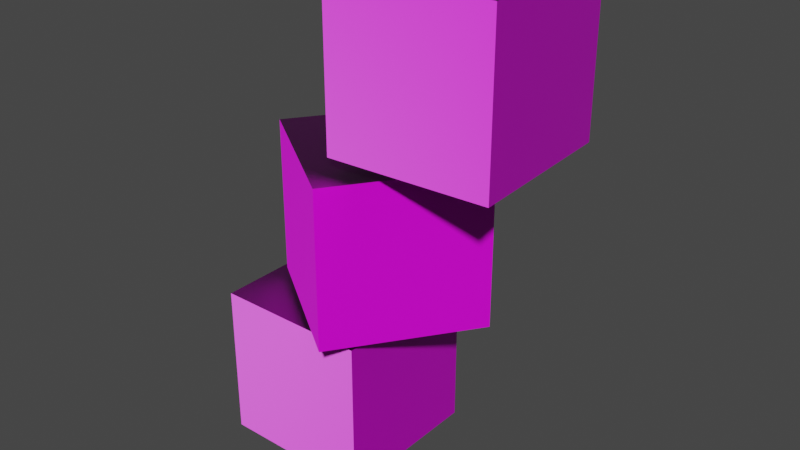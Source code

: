 # Source: box1.blend  (saved by Blender 2.80.43; exported with 4.5.12 LTS)
import bpy
from mathutils import Matrix  # noqa: F401  (used for matrix-valued properties, if any)

bpy.ops.wm.read_factory_settings(use_empty=True)
scene = bpy.context.scene
scene.name = 'Scene'

# ---- collections
col_collection = bpy.data.collections.new('Collection'); scene.collection.children.link(col_collection)

# ---- images (referenced by path relative to the original .blend; pixels are not part of the script)
import os
ASSET_DIR = os.environ.get("B2B_ASSET_DIR", "")  # directory of the original .blend (textures are referenced by path, not embedded)
HERE = os.path.dirname(os.path.abspath(__file__))  # packed textures are extracted next to this script under _unpacked/

def load_image(name, relpath, width, height, colorspace="sRGB"):
    """Load a texture the original file referenced (path relative to the .blend, or extracted next to this script)."""
    p = next((c for c in (os.path.join(HERE, relpath), os.path.join(ASSET_DIR, relpath)) if relpath and os.path.exists(c)), "")
    if p:
        img = bpy.data.images.load(p, check_existing=True)
        img.name = name
    else:  # same state as the original file: an image datablock whose file is absent (Cycles renders it pink)
        img = bpy.data.images.new(name, width, height)
        img.source = "FILE"
        img.filepath = "//" + (relpath or name)
    img.colorspace_settings.name = colorspace
    return img
img_box1_normal_png = load_image('box1_normal.png', 'box1_normal.png', 1024, 1024, 'Non-Color')
img_box1_diffuse_png = load_image('box1_diffuse.png', 'box1_diffuse.png', 1024, 1024, 'sRGB')

# ---- materials (node trees are filled in below, after node groups)
mat_material = bpy.data.materials.new('Material')
mat_material.alpha_threshold = 0.0
mat_material.use_transparent_shadow = False
mat_material.roughness = 0.5
mat_material.line_color = (0.0, 0.0, 0.0, 1.0)

# ---- material node trees
mat_material.use_nodes = True; mat_material.node_tree.nodes.clear()
_N = mat_material.node_tree.nodes; _L = mat_material.node_tree.links
n0 = _N.new('ShaderNodeBsdfPrincipled'); n0.name = 'Principled BSDF'; n0.location = (10, 300)
n0.distribution = 'GGX'
n0.subsurface_method = 'BURLEY'
n0.inputs[3].default_value = 1.45
n1 = _N.new('ShaderNodeTexImage'); n1.name = 'Image Texture.001'; n1.location = (-644, -19)
n1.image = img_box1_normal_png
n2 = _N.new('ShaderNodeNormalMap'); n2.name = 'Normal Map'; n2.location = (-317, -98)
n3 = _N.new('ShaderNodeTexImage'); n3.name = 'Image Texture'; n3.location = (-649, 295)
n3.image = img_box1_diffuse_png
n4 = _N.new('ShaderNodeOutputMaterial'); n4.name = 'Material Output'; n4.location = (387, 305)
_L.new(n0.outputs[0], n4.inputs[0])
_L.new(n3.outputs[0], n0.inputs[0])
_L.new(n2.outputs[0], n0.inputs[5])
_L.new(n1.outputs[0], n2.inputs[1])
n4.is_active_output = True

# ---- world
world_world = bpy.data.worlds.new('World'); scene.world = world_world
world_world.use_nodes = True; world_world.node_tree.nodes.clear()
_N = world_world.node_tree.nodes; _L = world_world.node_tree.links
n0 = _N.new('ShaderNodeOutputWorld'); n0.name = 'World Output'; n0.location = (300, 300)
n1 = _N.new('ShaderNodeBackground'); n1.name = 'Background'; n1.location = (10, 300)
n1.inputs[0].default_value = (0.05088, 0.05088, 0.05088, 1.0)
_L.new(n1.outputs[0], n0.inputs[0])
n0.is_active_output = True
world_world.color = (0.05088, 0.05088, 0.05088)
world_world.use_sun_shadow = False
world_world.sun_shadow_jitter_overblur = 0.0

# ---- meshes
me_cube = bpy.data.meshes.new('Cube')
me_cube.from_pydata([(1.0, 1.0, 1.0), (1.0, 1.0, -1.0), (1.0, -1.0, 1.0), (1.0, -1.0, -1.0), (-1.0, 1.0, 1.0), (-1.0, 1.0, -1.0), (-1.0, -1.0, 1.0), (-1.0, -1.0, -1.0)], [], [(0, 4, 6, 2), (3, 2, 6, 7), (7, 6, 4, 5), (5, 1, 3, 7), (1, 0, 2, 3), (5, 4, 0, 1)])
_uv = me_cube.uv_layers.new(name='UVMap')
_uv.uv.foreach_set('vector', [0.0, 0.0, 1.0, 0.0, 1.0, 1.0, 0.0, 1.0, 0.0, 0.0, 1.0, 0.0, 1.0, 1.0, 0.0, 1.0, 0.0, 0.0, 1.0, 0.0, 1.0, 1.0, 0.0, 1.0, 0.0, 0.0, 1.0, 0.0, 1.0, 1.0, 0.0, 1.0, 0.0, 0.0, 1.0, 0.0, 1.0, 1.0, 0.0, 1.0, 0.0, 0.0, 1.0, 0.0, 1.0, 1.0, 0.0, 1.0])
me_cube.materials.append(mat_material)
me_cube.use_remesh_preserve_volume = False
me_cube.use_remesh_preserve_attributes = False
me_cube.use_mirror_vertex_groups = False
me_cube.update()
me_cube_001 = bpy.data.meshes.new('Cube.001')
me_cube_001.from_pydata([(1.0, 1.0, 1.0), (1.0, 1.0, -1.0), (1.0, -1.0, 1.0), (1.0, -1.0, -1.0), (-1.0, 1.0, 1.0), (-1.0, 1.0, -1.0), (-1.0, -1.0, 1.0), (-1.0, -1.0, -1.0)], [], [(0, 4, 6, 2), (3, 2, 6, 7), (7, 6, 4, 5), (5, 1, 3, 7), (1, 0, 2, 3), (5, 4, 0, 1)])
_uv = me_cube_001.uv_layers.new(name='UVMap')
_uv.uv.foreach_set('vector', [0.0, 0.0, 1.0, 0.0, 1.0, 1.0, 0.0, 1.0, 0.0, 0.0, 1.0, 0.0, 1.0, 1.0, 0.0, 1.0, 0.0, 0.0, 1.0, 0.0, 1.0, 1.0, 0.0, 1.0, 0.0, 0.0, 1.0, 0.0, 1.0, 1.0, 0.0, 1.0, 0.0, 0.0, 1.0, 0.0, 1.0, 1.0, 0.0, 1.0, 0.0, 0.0, 1.0, 0.0, 1.0, 1.0, 0.0, 1.0])
me_cube_001.materials.append(mat_material)
me_cube_001.use_remesh_preserve_volume = False
me_cube_001.use_remesh_preserve_attributes = False
me_cube_001.use_mirror_vertex_groups = False
me_cube_001.update()
me_cube_002 = bpy.data.meshes.new('Cube.002')
me_cube_002.from_pydata([(1.0, 1.0, 1.0), (1.0, 1.0, -1.0), (1.0, -1.0, 1.0), (1.0, -1.0, -1.0), (-1.0, 1.0, 1.0), (-1.0, 1.0, -1.0), (-1.0, -1.0, 1.0), (-1.0, -1.0, -1.0)], [], [(0, 4, 6, 2), (3, 2, 6, 7), (7, 6, 4, 5), (5, 1, 3, 7), (1, 0, 2, 3), (5, 4, 0, 1)])
_uv = me_cube_002.uv_layers.new(name='UVMap')
_uv.uv.foreach_set('vector', [0.0, 0.0, 1.0, 0.0, 1.0, 1.0, 0.0, 1.0, 0.0, 0.0, 1.0, 0.0, 1.0, 1.0, 0.0, 1.0, 0.0, 0.0, 1.0, 0.0, 1.0, 1.0, 0.0, 1.0, 0.0, 0.0, 1.0, 0.0, 1.0, 1.0, 0.0, 1.0, 0.0, 0.0, 1.0, 0.0, 1.0, 1.0, 0.0, 1.0, 0.0, 0.0, 1.0, 0.0, 1.0, 1.0, 0.0, 1.0])
me_cube_002.materials.append(mat_material)
me_cube_002.use_remesh_preserve_volume = False
me_cube_002.use_remesh_preserve_attributes = False
me_cube_002.use_mirror_vertex_groups = False
me_cube_002.update()

# ---- objects
ob_cube = bpy.data.objects.new('Cube', me_cube)
ob_cube_001 = bpy.data.objects.new('Cube.001', me_cube_001)
ob_cube_002 = bpy.data.objects.new('Cube.002', me_cube_002)

# ---- transforms, parenting, visibility, modifiers, constraints
ob_cube.location = (4.138, 3.993, 9.999)
ob_cube.lock_rotations_4d = False
ob_cube.empty_display_type = 'ARROWS'
ob_cube.lineart.crease_threshold = 0.0
ob_cube_001.location = (4.765, 3.993, 12.13)
ob_cube_001.rotation_euler = (0.0, -0.0, -0.6105)
ob_cube_001.lock_rotations_4d = False
ob_cube_001.empty_display_type = 'ARROWS'
ob_cube_001.lineart.crease_threshold = 0.0
ob_cube_002.location = (5.851, 3.993, 14.34)
ob_cube_002.rotation_euler = (0.0, -0.0, 0.05376)
ob_cube_002.lock_rotations_4d = False
ob_cube_002.empty_display_type = 'ARROWS'
ob_cube_002.lineart.crease_threshold = 0.0

# ---- collection membership
col_collection.objects.link(ob_cube)
col_collection.objects.link(ob_cube_001)
col_collection.objects.link(ob_cube_002)

# ---- scene / render settings (as saved in the file)
scene.frame_start = 1; scene.frame_end = 250; scene.frame_set(1)
scene.render.engine = 'BLENDER_EEVEE_NEXT'
scene.render.motion_blur_shutter = 1.0
scene.cycles.use_denoising = False
scene.cycles.samples = 128
scene.cycles.sampling_pattern = 'TABULATED_SOBOL'
scene.cycles.use_adaptive_sampling = False
scene.cycles.use_light_tree = False
scene.view_settings.view_transform = 'Filmic'
bpy.context.view_layer.update()

# ---- added for rendering (the .blend has no active camera and no usable light): camera, sun
cam_auto = bpy.data.cameras.new('AutoCamera')
cam_auto.lens = 50.0
cam_auto.sensor_width = 36.0
cam_auto.clip_end = 1000.0
ob_auto_camera = bpy.data.objects.new('AutoCamera', cam_auto)
scene.collection.objects.link(ob_auto_camera)
ob_auto_camera.location = (12.3136, -4.75856, 18.0041)
ob_auto_camera.rotation_euler = (1.09748, -7.21219e-08, 0.694738)
scene.camera = ob_auto_camera
light_auto_sun = bpy.data.lights.new('AutoSun', 'SUN')
light_auto_sun.energy = 3.0
light_auto_sun.angle = 0.0523599
ob_auto_sun = bpy.data.objects.new('AutoSun', light_auto_sun)
scene.collection.objects.link(ob_auto_sun)
ob_auto_sun.rotation_euler = (0.872665, 0.174533, 0.523599)
bpy.context.view_layer.update()
